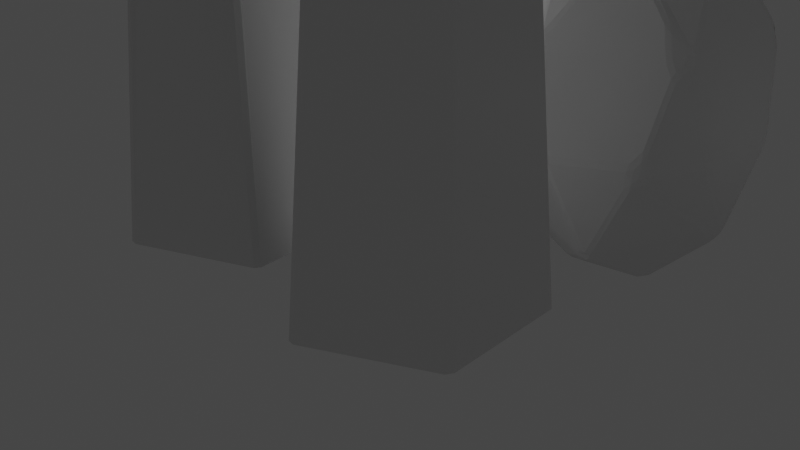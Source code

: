 # Source: rocks0.blend  (saved by Blender 2.90.8; exported with 4.5.12 LTS)
import bpy
from mathutils import Matrix  # noqa: F401  (used for matrix-valued properties, if any)

bpy.ops.wm.read_factory_settings(use_empty=True)
scene = bpy.context.scene
scene.name = 'Scene'

# ---- collections
col_collection = bpy.data.collections.new('Collection'); scene.collection.children.link(col_collection)

# ---- materials (node trees are filled in below, after node groups)
mat_material = bpy.data.materials.new('Material')
mat_material.alpha_threshold = 0.0
mat_material.use_transparent_shadow = False
mat_material.line_color = (0.0, 0.0, 0.0, 1.0)
mat_material_001 = bpy.data.materials.new('Material.001')
mat_material_001.alpha_threshold = 0.0
mat_material_001.use_transparent_shadow = False
mat_material_001.line_color = (0.0, 0.0, 0.0, 1.0)

# ---- material node trees
mat_material.use_nodes = True; mat_material.node_tree.nodes.clear()
_N = mat_material.node_tree.nodes; _L = mat_material.node_tree.links
n0 = _N.new('ShaderNodeOutputMaterial'); n0.name = 'Material Output'; n0.location = (300, 300)
n1 = _N.new('ShaderNodeBsdfPrincipled'); n1.name = 'Principled BSDF'; n1.location = (10, 300)
n1.distribution = 'GGX'
n1.subsurface_method = 'BURLEY'
n1.inputs[2].default_value = 0.4
n1.inputs[3].default_value = 1.45
n1.inputs[27].default_value = (0.0, 0.0, 0.0, 1.0)
n1.inputs[28].default_value = 1.0
_L.new(n1.outputs[0], n0.inputs[0])
n0.is_active_output = True
mat_material_001.use_nodes = True; mat_material_001.node_tree.nodes.clear()
_N = mat_material_001.node_tree.nodes; _L = mat_material_001.node_tree.links
n0 = _N.new('ShaderNodeOutputMaterial'); n0.name = 'Material Output'; n0.location = (300, 300)
n1 = _N.new('ShaderNodeBsdfPrincipled'); n1.name = 'Principled BSDF'; n1.location = (10, 300)
n1.distribution = 'GGX'
n1.subsurface_method = 'BURLEY'
n1.inputs[2].default_value = 0.4
n1.inputs[3].default_value = 1.45
n1.inputs[27].default_value = (0.0, 0.0, 0.0, 1.0)
n1.inputs[28].default_value = 1.0
_L.new(n1.outputs[0], n0.inputs[0])
n0.is_active_output = True

# ---- world
world_world = bpy.data.worlds.new('World'); scene.world = world_world
world_world.use_nodes = True; world_world.node_tree.nodes.clear()
_N = world_world.node_tree.nodes; _L = world_world.node_tree.links
n0 = _N.new('ShaderNodeOutputWorld'); n0.name = 'World Output'; n0.location = (300, 300)
n1 = _N.new('ShaderNodeBackground'); n1.name = 'Background'; n1.location = (10, 300)
n1.inputs[0].default_value = (0.05088, 0.05088, 0.05088, 1.0)
_L.new(n1.outputs[0], n0.inputs[0])
n0.is_active_output = True
world_world.color = (0.05088, 0.05088, 0.05088)
world_world.use_sun_shadow = False
world_world.sun_shadow_jitter_overblur = 0.0

# ---- cameras
cam_camera = bpy.data.cameras.new('Camera')
cam_camera.clip_end = 100.0
cam_camera.ortho_scale = 7.314

# ---- lights
light_light = bpy.data.lights.new('Light', 'POINT')
light_light.transmission_factor = 0.0
light_light.energy = 1000.0
light_light.shadow_soft_size = 0.1
light_light.shadow_maximum_resolution = 0.006
light_light.use_absolute_resolution = True

# ---- meshes
me_cube = bpy.data.meshes.new('Cube')
me_cube.from_pydata([(0.04906, 0.125, 5.251), (-0.1729, 0.6326, 5.248), (0.4997, 0.5541, 5.247), (0.5626, -0.1616, 5.248), (-0.05592, -0.5005, 5.247), (-0.5501, 0.0204, 5.247), (-0.6554, 1.427, -1.0), (-0.5545, 1.477, -1.0), (-0.3635, 1.067, 3.966), (-0.4514, 1.032, 3.787), (1.106, 1.157, -1.0), (1.166, 1.091, -1.0), (0.8078, 0.7719, 4.668), (0.7598, 0.8285, 4.616), (1.301, -0.5019, -1.0), (1.252, -0.5912, -1.0), (0.8453, -0.3603, 4.992), (0.8906, -0.2876, 4.884), (-0.1452, -1.307, -1.0), (-0.2281, -1.294, -1.0), (-0.1457, -0.8353, 4.634), (-0.07656, -0.8478, 4.589), (-1.376, -0.1603, -1.0), (-1.39, -0.07666, -1.0), (-0.9256, -0.005278, 4.654), (-0.9074, -0.07427, 4.809), (-0.19, 0.9499, 5.142), (-0.1807, 0.892, 5.225), (-0.452, 0.6952, 5.225), (-0.5063, 0.7197, 5.142), (0.6428, 0.7895, 5.142), (0.6083, 0.7443, 5.233), (0.7075, 0.6446, 5.233), (0.7579, 0.674, 5.142), (0.8282, -0.1531, 5.142), (0.7706, -0.1345, 5.229), (0.716, -0.3125, 5.229), (0.7691, -0.3468, 5.142), (-0.1792, -0.7188, 5.142), (-0.1549, -0.6629, 5.227), (-0.0005805, -0.6784, 5.227), (0.007505, -0.7372, 5.142), (-0.8194, 0.07878, 5.142), (-0.7575, 0.07384, 5.228), (-0.8198, -0.08576, 5.142), (-0.7581, -0.06663, 5.227)], [], [(3, 35, 32, 2), (32, 31, 2), (23, 24, 42, 29, 9, 6), (6, 7, 10, 11, 14, 15, 18, 19, 22, 23), (4, 40, 36, 3), (43, 45, 5), (16, 17, 34, 37), (20, 21, 41, 38), (24, 25, 44, 42), (8, 9, 29, 26), (1, 0, 2), (12, 13, 30, 33), (4, 0, 5), (2, 0, 3), (7, 8, 26, 30, 13, 10), (5, 0, 1), (3, 0, 4), (11, 12, 33, 34, 17, 14), (15, 16, 37, 41, 21, 18), (19, 20, 38, 44, 25, 22), (8, 7, 6, 9), (1, 28, 43, 5), (12, 11, 10, 13), (27, 28, 1), (16, 15, 14, 17), (36, 35, 3), (20, 19, 18, 21), (5, 45, 39, 4), (24, 23, 22, 25), (39, 40, 4), (31, 32, 33, 30), (43, 28, 29, 42), (27, 31, 30, 26), (35, 36, 37, 34), (32, 35, 34, 33), (45, 43, 42, 44), (36, 40, 41, 37), (28, 27, 26, 29), (39, 45, 44, 38), (40, 39, 38, 41), (2, 31, 27, 1)])
_uv = me_cube.uv_layers.new(name='UVMap')
_uv.uv.foreach_set('vector', [0.625, 0.625, 0.625, 0.6083, 0.625, 0.5128, 0.625, 0.5171, 0.625, 0.5, 0.625, 0.4897, 0.625, 0.5, 0.375, 0.1286, 0.603, 0.1296, 0.6226, 0.1387, 0.6226, 0.2172, 0.568, 0.2438, 0.375, 0.2451, 0.2451, 0.5049, 0.2549, 0.5, 0.3712, 0.5, 0.375, 0.5081, 0.375, 0.741, 0.3704, 0.75, 0.2538, 0.75, 0.2462, 0.7462, 0.1288, 0.6288, 0.1286, 0.6214, 0.625, 0.875, 0.625, 0.8629, 0.625, 0.7624, 0.625, 0.7675, 0.625, 1.0, 0.625, 0.9925, 0.625, 1.0, 0.6166, 0.625, 0.6122, 0.6194, 0.6226, 0.6068, 0.6226, 0.625, 0.6021, 0.875, 0.6003, 0.8702, 0.6226, 0.8603, 0.6226, 0.875, 0.603, 1.0, 0.6092, 0.9952, 0.6226, 0.9912, 0.6226, 1.0, 0.5752, 0.25, 0.568, 0.2438, 0.6226, 0.2172, 0.6226, 0.25, 0.625, 0.4009, 0.625, 0.5, 0.625, 0.5, 0.6035, 0.5, 0.6014, 0.4952, 0.6226, 0.4881, 0.6226, 0.5, 0.625, 0.8957, 0.625, 1.0, 0.625, 1.0, 0.625, 0.5171, 0.625, 0.625, 0.625, 0.625, 0.375, 0.3799, 0.5752, 0.3812, 0.6226, 0.3957, 0.6226, 0.4881, 0.6014, 0.4952, 0.375, 0.4962, 0.625, 0.1494, 0.625, 0.25, 0.625, 0.25, 0.625, 0.7675, 0.625, 0.875, 0.625, 0.875, 0.375, 0.504, 0.6035, 0.5051, 0.6226, 0.511, 0.6226, 0.6068, 0.6122, 0.6194, 0.375, 0.6205, 0.375, 0.7546, 0.6166, 0.7558, 0.6226, 0.7596, 0.6226, 0.8603, 0.6003, 0.8702, 0.375, 0.8712, 0.375, 0.8788, 0.6021, 0.8798, 0.6226, 0.8874, 0.6226, 0.9912, 0.6092, 0.9952, 0.375, 0.9962, 0.5752, 0.3812, 0.375, 0.3799, 0.3751, 0.375, 0.5551, 0.375, 0.625, 0.25, 0.625, 0.2219, 0.625, 0.1418, 0.625, 0.1494, 0.6035, 0.5051, 0.375, 0.504, 0.375, 0.4962, 0.6014, 0.4952, 0.625, 0.25, 0.625, 0.2219, 0.625, 0.25, 0.6076, 0.625, 0.375, 0.625, 0.375, 0.6205, 0.6122, 0.6194, 0.625, 0.625, 0.625, 0.6083, 0.625, 0.625, 0.6021, 0.8798, 0.375, 0.8788, 0.375, 0.8712, 0.6003, 0.8702, 0.625, 1.0, 0.625, 0.9925, 0.625, 0.89, 0.625, 0.8957, 0.603, 0.1296, 0.375, 0.1286, 0.375, 0.125, 0.5931, 0.125, 0.625, 0.875, 0.625, 0.8629, 0.625, 0.875, 0.625, 0.4897, 0.625, 0.5, 0.6226, 0.5, 0.6226, 0.4881, 0.625, 0.1418, 0.625, 0.2219, 0.6226, 0.2172, 0.6226, 0.1387, 0.625, 0.3972, 0.625, 0.4897, 0.6226, 0.4881, 0.6226, 0.3957, 0.625, 0.6083, 0.625, 0.625, 0.6226, 0.625, 0.6226, 0.6068, 0.625, 0.5128, 0.625, 0.6083, 0.6226, 0.6068, 0.6226, 0.511, 0.625, 0.9925, 0.625, 1.0, 0.6226, 1.0, 0.6226, 0.9912, 0.625, 0.7624, 0.625, 0.8629, 0.6226, 0.8603, 0.6226, 0.7596, 0.625, 0.2219, 0.625, 0.25, 0.6226, 0.25, 0.6226, 0.2172, 0.625, 0.89, 0.625, 0.9925, 0.6226, 0.9912, 0.6226, 0.8874, 0.625, 0.8629, 0.625, 0.875, 0.6226, 0.875, 0.6226, 0.8603, 0.625, 0.5, 0.625, 0.4897, 0.625, 0.3972, 0.625, 0.4009])
me_cube.materials.append(mat_material)
me_cube.use_remesh_preserve_volume = False
me_cube.use_remesh_preserve_attributes = False
me_cube.use_mirror_vertex_groups = False
me_cube.update()
me_cube_001 = bpy.data.meshes.new('Cube.001')
me_cube_001.from_pydata([(-0.195, 0.5645, 5.137), (0.4692, 0.3803, 5.137), (0.4965, -0.1725, 5.137), (-0.03576, -0.4016, 5.137), (-0.5243, -0.004499, 5.137), (0.06007, 0.07185, 5.148), (-0.3803, 0.5973, 5.109), (-0.4654, 0.6791, 4.978), (0.5925, 0.617, 4.978), (0.5165, 0.5308, 5.108), (0.6298, 0.3243, 5.109), (0.7308, 0.3659, 4.978), (0.7862, -0.2158, 4.978), (0.6778, -0.1772, 5.11), (0.6083, -0.2964, 5.11), (0.7016, -0.3617, 4.978), (-0.1132, -0.5305, 5.112), (-0.1499, -0.6298, 4.978), (0.04621, -0.6611, 4.978), (0.04194, -0.5556, 5.112), (-0.7125, 0.08495, 4.978), (-0.5972, 0.07825, 5.11), (-0.5729, -0.108, 5.11), (-0.6822, -0.1433, 4.978), (-1.381, -0.1974, -1.0), (-1.396, -0.1261, -1.0), (-0.8572, -0.04485, 4.534), (-0.8438, -0.09987, 4.565), (1.357, -0.5734, -1.0), (1.315, -0.645, -1.0), (0.8425, -0.3794, 4.65), (0.8745, -0.3239, 4.651), (-0.1019, -1.292, -1.0), (-0.1992, -1.277, -1.0), (-0.11, -0.774, 4.476), (-0.03471, -0.7858, 4.478), (1.162, 0.9827, -1.0), (1.214, 0.9196, -1.0), (0.7921, 0.6044, 4.461), (0.7497, 0.6515, 4.536), (-0.7348, 1.465, -1.0), (-0.6236, 1.518, -1.0), (-0.3673, 0.9975, 4.173), (-0.4559, 0.9616, 4.044), (-0.2256, 0.8448, 4.978), (-0.1869, 0.8504, 4.978), (-0.2121, 0.8603, 4.958), (-0.1532, 0.7326, 5.11), (-0.1919, 0.727, 5.11), (-0.1769, 0.7187, 5.113)], [], [(3, 16, 19), (1, 10, 9), (40, 41, 36, 37, 28, 29, 32, 33, 24, 25), (2, 13, 10, 1), (3, 19, 14, 2), (2, 1, 5), (0, 6, 21, 4), (1, 0, 5), (4, 3, 5), (3, 2, 5), (0, 4, 5), (47, 9, 8, 45), (26, 27, 23, 20), (17, 34, 35, 18), (15, 30, 31, 12), (2, 14, 13), (4, 22, 16, 3), (25, 26, 20, 7, 43, 40), (21, 22, 4), (9, 10, 11, 8), (21, 6, 7, 20), (41, 42, 46, 45, 8, 39, 36), (13, 14, 15, 12), (10, 13, 12, 11), (19, 16, 17, 18), (14, 19, 18, 15), (42, 43, 7, 44, 46), (16, 22, 23, 17), (22, 21, 20, 23), (49, 48, 6, 0), (26, 25, 24, 27), (11, 38, 39, 8), (30, 29, 28, 31), (29, 30, 15, 18, 35, 32), (34, 33, 32, 35), (33, 34, 17, 23, 27, 24), (38, 37, 36, 39), (37, 38, 11, 12, 31, 28), (42, 41, 40, 43), (1, 9, 47, 49, 0), (44, 45, 46), (47, 48, 49), (44, 48, 47, 45), (6, 48, 44, 7)])
_uv = me_cube_001.uv_layers.new(name='UVMap')
_uv.uv.foreach_set('vector', [0.625, 0.875, 0.625, 0.8889, 0.625, 0.875, 0.625, 0.5, 0.625, 0.528, 0.625, 0.5, 0.2444, 0.5056, 0.2552, 0.5, 0.3719, 0.5, 0.375, 0.5077, 0.375, 0.7421, 0.3712, 0.75, 0.2544, 0.75, 0.2457, 0.7457, 0.1283, 0.6283, 0.128, 0.622, 0.625, 0.625, 0.625, 0.6117, 0.625, 0.528, 0.625, 0.5, 0.625, 0.875, 0.625, 0.8608, 0.625, 0.7628, 0.625, 0.75, 0.625, 0.625, 0.625, 0.5, 0.625, 0.625, 0.625, 0.25, 0.625, 0.2233, 0.625, 0.1424, 0.625, 0.125, 0.625, 0.5, 0.625, 0.375, 0.625, 0.5, 0.625, 1.0, 0.625, 0.875, 0.625, 1.0, 0.625, 0.875, 0.625, 0.75, 0.625, 0.875, 0.625, 0.25, 0.625, 0.125, 0.625, 0.25, 0.625, 0.395, 0.625, 0.4873, 0.6239, 0.4864, 0.6239, 0.3963, 0.6055, 1.0, 0.6068, 0.9959, 0.6239, 0.984, 0.6239, 1.0, 0.6239, 0.8905, 0.603, 0.8804, 0.6031, 0.875, 0.6239, 0.875, 0.6239, 0.7638, 0.6103, 0.7548, 0.6103, 0.75, 0.6239, 0.75, 0.625, 0.75, 0.625, 0.7628, 0.625, 0.75, 0.625, 1.0, 0.625, 0.9852, 0.625, 0.8889, 0.625, 0.875, 0.375, 0.128, 0.6055, 0.1288, 0.6239, 0.1438, 0.6239, 0.2207, 0.5851, 0.243, 0.375, 0.2444, 0.625, 1.0, 0.625, 0.9852, 0.625, 1.0, 0.625, 0.5, 0.625, 0.528, 0.6239, 0.53, 0.6239, 0.5, 0.625, 0.1424, 0.625, 0.2233, 0.6239, 0.2207, 0.6239, 0.1438, 0.375, 0.3802, 0.5904, 0.3815, 0.6231, 0.3936, 0.6239, 0.3963, 0.6239, 0.4864, 0.6055, 0.4962, 0.375, 0.4969, 0.625, 0.75, 0.625, 0.7628, 0.6239, 0.7638, 0.6239, 0.75, 0.625, 0.528, 0.625, 0.6117, 0.6239, 0.6107, 0.6239, 0.53, 0.625, 0.875, 0.625, 0.8889, 0.6239, 0.8905, 0.6239, 0.875, 0.625, 0.7628, 0.625, 0.8608, 0.6239, 0.8593, 0.6239, 0.7638, 0.5904, 0.25, 0.5851, 0.243, 0.6239, 0.2207, 0.6239, 0.248, 0.6231, 0.25, 0.625, 0.8889, 0.625, 0.9852, 0.6239, 0.984, 0.6239, 0.8905, 0.625, 0.9852, 0.625, 1.0, 0.6239, 1.0, 0.6239, 0.984, 0.625, 0.25, 0.625, 0.2477, 0.625, 0.2233, 0.625, 0.25, 0.6008, 1.0, 0.375, 1.0, 0.375, 0.9967, 0.6068, 0.9959, 0.6239, 0.53, 0.6024, 0.5048, 0.6055, 0.5, 0.6239, 0.5, 0.6103, 0.7548, 0.375, 0.7538, 0.375, 0.75, 0.6031, 0.75, 0.375, 0.7538, 0.6103, 0.7548, 0.6239, 0.7638, 0.6239, 0.8593, 0.6031, 0.8695, 0.375, 0.8706, 0.603, 0.8804, 0.375, 0.8793, 0.375, 0.8706, 0.6031, 0.8695, 0.375, 0.8793, 0.603, 0.8804, 0.6239, 0.8905, 0.6239, 0.984, 0.6068, 0.9959, 0.375, 0.9967, 0.6024, 0.5048, 0.375, 0.5038, 0.375, 0.4969, 0.6055, 0.4962, 0.375, 0.5038, 0.6024, 0.5048, 0.6239, 0.53, 0.6239, 0.6107, 0.6103, 0.62, 0.375, 0.621, 0.5904, 0.3815, 0.375, 0.3802, 0.3751, 0.375, 0.5729, 0.375, 0.625, 0.5, 0.625, 0.4873, 0.625, 0.395, 0.625, 0.3901, 0.625, 0.375, 0.624, 0.3926, 0.6239, 0.3963, 0.6231, 0.3936, 0.6251, 0.2515, 0.625, 0.2477, 0.625, 0.2486, 0.624, 0.3938, 0.625, 0.3921, 0.625, 0.395, 0.6239, 0.3963, 0.625, 0.2233, 0.625, 0.2477, 0.6239, 0.248, 0.6239, 0.2207])
me_cube_001.materials.append(mat_material_001)
me_cube_001.use_remesh_preserve_volume = False
me_cube_001.use_remesh_preserve_attributes = False
me_cube_001.use_mirror_vertex_groups = False
me_cube_001.update()
me_icosphere = bpy.data.meshes.new('Icosphere')
me_icosphere.from_pydata([(0.3677, -0.3078, -0.7386), (0.3843, -0.2601, -0.7375), (0.421, -0.2776, -0.7244), (0.412, -0.3279, -0.7175), (0.3744, -0.3465, -0.7293), (0.2163, -0.8173, -0.4713), (0.207, -0.7949, -0.5068), (0.1903, -0.7645, -0.5414), (0.2521, -0.773, -0.5434), (0.2924, -0.7472, -0.5353), (0.2871, -0.7892, -0.5032), (0.2646, -0.8145, -0.4842), (0.3947, 0.3346, -0.7068), (0.4325, 0.325, -0.691), (0.4385, 0.2865, -0.6996), (0.4041, 0.2927, -0.7163), (-0.4703, 0.001328, -0.7481), (-0.491, -0.03325, -0.7383), (-0.512, 0.001217, -0.7282), (-0.4882, 0.03978, -0.7379), (-0.6135, -0.4329, -0.5418), (-0.6635, -0.4353, -0.5068), (-0.6971, -0.4273, -0.4833), (-0.7118, -0.3942, -0.4968), (-0.7005, -0.3488, -0.5132), (-0.6719, -0.345, -0.5427), (-0.6594, -0.3971, -0.5452), (-0.091, 0.4048, -0.7522), (-0.1203, 0.3749, -0.7537), (-0.1615, 0.3771, -0.7539), (-0.1778, 0.4176, -0.7437), (-0.1415, 0.4482, -0.7347), (-0.08659, 0.4436, -0.7417), (-0.5937, 0.4786, -0.4813), (-0.5633, 0.4703, -0.5079), (-0.5429, 0.4538, -0.5423), (-0.5874, 0.4209, -0.5455), (-0.6075, 0.3685, -0.5427), (-0.6318, 0.4117, -0.5132), (-0.6297, 0.4468, -0.4962), (0.7571, -0.3271, 0.01821), (0.7605, -0.3077, -0.02064), (0.772, -0.2602, -0.02054), (0.7678, -0.2854, 0.02022), (0.7833, 0.3457, -0.01866), (0.8045, 0.327, 0.02065), (0.8123, 0.2902, 0.03247), (0.812, 0.2385, 0.02019), (0.8162, 0.263, -0.02054), (0.805, 0.3, -0.03033), (-0.01075, -0.9632, -0.01724), (0.03154, -0.9633, -0.01864), (0.01084, -0.9632, 0.01903), (-0.03403, -0.9594, 0.02343), (-0.5109, -0.7451, 0.0144), (-0.4624, -0.7702, 0.02145), (-0.4919, -0.7638, 0.06266), (-0.5223, -0.7392, 0.07338), (-0.5633, -0.7101, 0.05792), (-0.5487, -0.7271, 0.02213), (-0.6055, 0.8187, -0.01681), (-0.641, 0.789, -0.02766), (-0.6331, 0.8116, 0.0174), (-0.5984, 0.836, 0.02044), (0.5573, 0.7186, -0.01866), (0.5239, 0.7456, -0.02023), (0.5411, 0.7362, 0.01965), (0.5739, 0.7076, 0.02065), (-0.08367, 0.9733, 0.02044), (-0.04024, 0.9706, 0.02679), (0.02043, 0.949, 0.01965), (-0.00717, 0.9626, -0.02023), (-0.04524, 0.9604, -0.03031), (-0.08964, 0.9563, -0.01681), (-0.2876, -0.7523, 0.5074), (-0.2642, -0.7765, 0.4837), (-0.2182, -0.7812, 0.4772), (-0.1992, -0.7598, 0.5069), (-0.22, -0.7512, 0.5457), (-0.2528, -0.7424, 0.5658), (-0.2862, -0.7331, 0.5467), (-0.9639, 0.02501, 0.5804), (-0.9609, 0.05507, 0.6049), (-0.9754, 0.08782, 0.5785), (-0.9952, 0.08426, 0.5413), (-1.006, 0.05103, 0.5184), (-0.985, 0.003615, 0.5111), (-0.9571, -0.003361, 0.5406), (0.627, 0.5107, 0.5445), (0.6505, 0.482, 0.5627), (0.6752, 0.4541, 0.5463), (0.6785, 0.4709, 0.5064), (0.679, 0.5025, 0.4753), (0.6518, 0.5299, 0.4795), (0.6208, 0.5336, 0.5064), (0.1293, -0.4676, 1.052), (0.1281, -0.5014, 1.033), (0.1644, -0.5074, 1.017), (0.1892, -0.4811, 1.032), (0.168, -0.4531, 1.051), (0.4717, -0.03527, 1.052), (0.4892, -0.001895, 1.039), (0.4711, 0.02817, 1.056), (0.4384, 0.01524, 1.073), (0.4397, -0.02594, 1.071), (-0.4151, 0.2878, 1.122), (-0.4502, 0.2769, 1.109), (-0.4492, 0.2394, 1.122), (-0.4136, 0.2269, 1.135), (-0.3868, 0.2584, 1.134), (0.03025, -0.003786, 1.106), (-0.01103, 0.004844, 1.11), (-0.04322, -0.0232, 1.11), (-0.01414, -0.05468, 1.106), (0.02626, -0.0452, 1.105), (-1.026, 0.2402, -0.1714), (-1.032, 0.1817, -0.167), (-1.043, 0.1681, -0.127), (-1.039, 0.2085, -0.1319), (-0.9838, 0.301, -0.2328), (-0.9776, 0.2741, -0.2601), (-1.001, 0.2527, -0.2346), (-1.008, 0.2789, -0.2069), (-1.031, 0.1487, 0.1385), (-1.021, 0.1848, 0.1484), (-1.03, 0.195, 0.05311), (-0.987, 0.3314, -0.1229), (-0.984, 0.3346, -0.1633), (-1.006, 0.2948, -0.1685), (-1.007, 0.2925, -0.1274), (-0.9869, -0.3003, -0.01727), (-0.9787, -0.3158, -0.05483), (-0.9696, -0.3598, -0.04146), (-0.9786, -0.3393, -0.005662), (-0.922, -0.4132, -0.1124), (-0.9521, -0.3926, -0.0757), (-0.935, -0.3845, -0.1238), (-0.9692, -0.3061, 0.1362), (-0.9871, -0.2794, 0.1183), (-0.9797, -0.3276, 0.07071), (-0.9343, -0.4347, -0.01598), (-0.9381, -0.4233, 0.02127), (-0.9636, -0.388, 0.01143), (-0.9569, -0.4009, -0.02705), (-0.6422, -0.1484, 0.8989), (-0.6433, -0.1796, 0.876), (-0.5896, -0.2014, 0.9329), (-0.3771, -0.3905, 1.003), (-0.3871, -0.3542, 1.036), (-0.419, -0.3502, 1.009), (-0.4097, -0.3834, 0.981), (-0.4065, -0.2022, 1.104), (-0.4417, -0.2096, 1.09), (-0.438, -0.2477, 1.077), (-0.4003, -0.2831, 1.082), (-0.3922, -0.241, 1.101), (-0.3125, -0.324, 1.089), (-0.3512, -0.3343, 1.076), (-0.3165, -0.357, 1.071), (0.002963, 0.5897, 0.9107), (-0.03028, 0.579, 0.9285), (0.01101, 0.5526, 0.9556), (-0.02836, 0.3994, 1.077), (-0.004602, 0.3704, 1.098), (0.1012, 0.4054, 1.078), (0.01272, 0.4121, 1.07), (0.1668, 0.406, 1.08), (0.1522, 0.3693, 1.094), (0.1886, 0.3497, 1.094), (0.2022, 0.3893, 1.078), (0.1579, 0.4574, 1.038), (0.1714, 0.4273, 1.063), (0.2113, 0.4343, 1.041), (0.1962, 0.4644, 1.019), (-0.4363, 0.8719, 0.5973), (-0.4329, 0.901, 0.562), (-0.4544, 0.9182, 0.5107), (-0.478, 0.8866, 0.5429), (-0.4721, 0.8676, 0.5785), (-0.3978, 0.9407, 0.4765), (-0.4228, 0.9457, 0.4477), (-0.4426, 0.935, 0.4809), (-0.4187, 0.9211, 0.5262), (-0.3002, 0.8325, 0.6402), (-0.3339, 0.8609, 0.606), (-0.3906, 0.8855, 0.5833), (-0.3602, 0.844, 0.6356), (-0.509, 0.9021, 0.4086), (-0.498, 0.8995, 0.4584), (-0.4662, 0.9258, 0.4613), (-0.4774, 0.9245, 0.4024), (-0.562, 0.7978, 0.5087), (-0.5477, 0.7941, 0.5455), (-0.5317, 0.8356, 0.5204), (0.6791, 0.5024, 0.4752), (0.6892, 0.4633, 0.4864), (0.7122, 0.4406, 0.4274), (0.7053, 0.4761, 0.412), (0.6256, 0.5115, 0.5445), (0.6387, 0.5223, 0.5064), (0.601, 0.5405, 0.5078), (0.5872, 0.5294, 0.5474), (0.6729, 0.4625, 0.5372), (0.6516, 0.4781, 0.567), (0.6467, 0.4491, 0.6009), (0.671, 0.4341, 0.5671), (0.6592, 0.5206, 0.4896), (0.6334, 0.5449, 0.4609), (0.6061, 0.5446, 0.492), (0.6334, 0.518, 0.5234), (0.6783, 0.5195, 0.4382), (0.65, 0.5403, 0.4547), (0.6487, 0.5235, 0.4936), (0.679, 0.5025, 0.4752), (0.67, 0.4686, 0.5463), (0.6779, 0.4197, 0.5453), (0.6899, 0.4156, 0.5058), (0.6835, 0.4569, 0.5064), (0.6241, 0.5103, 0.5484), (0.5503, 0.4986, 0.6455), (0.572, 0.4695, 0.6613), (0.6412, 0.4809, 0.5754), (0.1036, 0.8477, -0.2914), (0.1386, 0.8475, -0.2716), (0.1617, 0.8141, -0.355), (0.2707, 0.6995, -0.5313), (0.3015, 0.6649, -0.5405), (0.2775, 0.6459, -0.571), (0.2519, 0.6756, -0.5581), (0.335, 0.7216, -0.4163), (0.3355, 0.6968, -0.4496), (0.3081, 0.7071, -0.4862), (0.2741, 0.7264, -0.4952), (0.2638, 0.7488, -0.4619), (0.2931, 0.7488, -0.4332), (0.228, 0.7262, -0.5195), (0.1801, 0.7175, -0.5316), (0.159, 0.7409, -0.5074), (0.197, 0.7485, -0.4971), (0.6703, -0.4302, 0.4238), (0.6561, -0.4611, 0.4489), (0.6629, -0.4664, 0.4077), (0.6369, -0.4971, 0.4609), (0.608, -0.5263, 0.4823), (0.5975, -0.557, 0.4529), (0.6256, -0.5399, 0.4322), (0.5224, -0.4884, 0.6428), (0.488, -0.4717, 0.6963), (0.4751, -0.5047, 0.6848), (0.6484, -0.4428, 0.4868), (0.6565, -0.396, 0.4946), (0.6567, -0.343, 0.5058), (0.6436, -0.3643, 0.5453), (0.6278, -0.3985, 0.5601), (0.6157, -0.4361, 0.5443), (0.6202, -0.4688, 0.5097), (0.5301, -0.5372, 0.5451), (0.5507, -0.5467, 0.5066), (0.5845, -0.5215, 0.5097), (0.5627, -0.5144, 0.5443), (0.5654, -0.7201, 0.1221), (0.5684, -0.7324, 0.06459), (0.5876, -0.6969, 0.1078), (0.5224, -0.7663, -0.09678), (0.5336, -0.7681, -0.04966), (0.4982, -0.7844, -0.07886), (0.4636, -0.7899, 0.04563), (0.5001, -0.7874, 0.008693), (0.5339, -0.7664, -0.01109), (0.5425, -0.7571, 0.03164), (0.5131, -0.7683, 0.05562), (0.5672, -0.7335, 0.004441), (0.5546, -0.7466, -0.03389), (0.5721, -0.7158, -0.05993), (0.6021, -0.6619, -0.05258), (0.5903, -0.7008, -0.01503), (-0.14, -0.3261, -0.7393), (-0.1263, -0.3786, -0.734), (-0.1724, -0.3668, -0.7288), (-0.1948, -0.3322, -0.7325), (-0.1803, -0.2901, -0.7402), (-0.005244, -0.4293, -0.7277), (-0.05435, -0.4146, -0.7335), (-0.01045, -0.3909, -0.7382), (-0.08278, -0.4792, -0.7109), (-0.1228, -0.4902, -0.6979), (-0.1444, -0.4514, -0.7137), (-0.1039, -0.446, -0.722), (-0.3565, -0.4096, -0.6638), (-0.2897, -0.4227, -0.6847), (-0.3499, -0.4428, -0.6505), (0.69, -0.01963, -0.5222), (0.7152, 0.008189, -0.4955), (0.7237, -0.03074, -0.4844), (0.701, -0.05518, -0.5083), (0.716, -0.125, -0.4414), (0.7311, -0.0635, -0.4536), (0.7279, -0.1144, -0.4046), (0.7094, -0.1719, -0.4111), (0.7447, 0.05378, -0.4368), (0.755, 0.02216, -0.4145), (0.7486, -0.02241, -0.4221), (0.7376, -0.01302, -0.4634), (0.7325, 0.03023, -0.4693), (0.6784, 0.1409, -0.4883), (0.6166, 0.2631, -0.5127), (0.5965, 0.3022, -0.5115), (0.6135, 0.2755, -0.4798)], [], [(284, 281, 4, 8), (140, 134, 22, 59), (51, 11, 265, 267), (31, 35, 236, 228), (262, 275, 40, 241, 245), (270, 260, 244, 257, 77), (158, 147, 79, 96), (155, 156, 95, 113), (162, 160, 186, 174, 105), (188, 193, 177), (171, 164, 166), (122, 115, 128), (123, 117, 130, 138, 85), (99, 104, 114), (299, 307, 230, 49), (46, 196, 216, 251), (81, 80, 150, 145), (62, 126, 124, 84, 191, 187), (132, 135, 143), (68, 63, 190, 180), (52, 266, 76), (264, 272, 268), (65, 234, 223, 71), (69, 179, 184, 200, 208), (225, 235, 232), (222, 237, 34, 72), (23, 136, 131, 116, 121), (153, 146, 149), (133, 142, 139), (290, 285, 7, 20), (137, 141, 58, 86), (10, 298, 273, 263), (12, 32, 227), (297, 301, 41, 274), (229, 64, 44), (306, 13, 226, 231), (61, 39, 119, 127), (18, 25, 37), (17, 279, 288, 26), (29, 280, 16), (296, 293, 302), (3, 294, 295, 9), (278, 286, 289), (305, 291, 2, 14), (103, 168, 110), (252, 215, 205, 101), (219, 201, 183, 159, 173), (66, 70, 207, 211), (129, 118, 125), (209, 199, 94), (57, 74, 87), (38, 24, 120), (98, 247, 253, 100), (148, 157, 154), (78, 256, 248, 97), (108, 151, 112), (167, 163, 109, 111), (107, 82, 144, 152), (181, 189, 176), (233, 238, 224), (185, 182, 175), (202, 214, 90), (217, 195, 91), (194, 213, 92), (88, 198, 218), (170, 161, 165), (212, 206, 93), (221, 203, 89), (242, 240, 249), (45, 67, 210, 197), (33, 60, 73), (102, 204, 220, 172, 169), (246, 259, 254), (258, 243, 255), (269, 271, 261), (277, 282, 287), (178, 192, 83, 106), (43, 47, 250, 239), (5, 50, 55), (21, 6, 54), (30, 19, 36), (303, 292, 304), (28, 0, 283, 276), (42, 300, 48), (56, 53, 75), (0, 1, 2, 3, 4), (5, 6, 7, 8, 9, 10, 11), (12, 13, 14, 15), (16, 17, 18, 19), (20, 21, 22, 23, 24, 25, 26), (27, 28, 29, 30, 31, 32), (33, 34, 35, 36, 37, 38, 39), (40, 41, 42, 43), (44, 45, 46, 47, 48, 49), (50, 51, 52, 53), (54, 55, 56, 57, 58, 59), (60, 61, 62, 63), (64, 65, 66, 67), (68, 69, 70, 71, 72, 73), (74, 75, 76, 77, 78, 79, 80), (81, 82, 83, 84, 85, 86, 87), (88, 89, 90, 91, 92, 93, 94), (95, 96, 97, 98, 99), (100, 101, 102, 103, 104), (105, 106, 107, 108, 109), (110, 111, 112, 113, 114), (115, 116, 117, 118), (119, 120, 121, 122), (123, 124, 125), (126, 127, 128, 129), (130, 131, 132, 133), (134, 135, 136), (137, 138, 139), (140, 141, 142, 143), (144, 145, 146), (147, 148, 149, 150), (151, 152, 153, 154, 155), (156, 157, 158), (159, 160, 161), (162, 163, 164, 165), (166, 167, 168, 169), (170, 171, 172, 173), (174, 175, 176, 177, 178), (179, 180, 181, 182), (183, 184, 185, 186), (187, 188, 189, 190), (191, 192, 193), (194, 195, 196, 197), (198, 199, 200, 201), (202, 203, 204, 205), (206, 207, 208, 209), (210, 211, 212, 213), (214, 215, 216, 217), (218, 219, 220, 221), (222, 223, 224), (225, 226, 227, 228), (229, 230, 231, 232, 233, 234), (235, 236, 237, 238), (239, 240, 241), (242, 243, 244, 245), (246, 247, 248), (249, 250, 251, 252, 253, 254, 255), (256, 257, 258, 259), (260, 261, 262), (263, 264, 265), (266, 267, 268, 269, 270), (271, 272, 273, 274, 275), (276, 277, 278, 279, 280), (281, 282, 283), (284, 285, 286, 287), (288, 289, 290), (291, 292, 293, 294), (295, 296, 297, 298), (299, 300, 301, 302, 303), (304, 305, 306, 307), (5, 55, 54, 6), (27, 1, 0, 28), (80, 81, 87, 74), (198, 88, 94, 199), (6, 21, 20, 7), (280, 29, 28, 276), (256, 78, 77, 257), (57, 87, 86, 58), (209, 94, 93, 206), (270, 77, 76, 266), (202, 90, 89, 203), (221, 89, 88, 218), (162, 105, 109, 163), (106, 83, 82, 107), (144, 82, 81, 145), (158, 96, 95, 156), (150, 80, 79, 147), (96, 79, 78, 97), (98, 100, 104, 99), (194, 92, 91, 195), (44, 64, 67, 45), (210, 67, 66, 211), (73, 60, 63, 68), (190, 63, 62, 187), (123, 85, 84, 124), (56, 75, 74, 57), (55, 50, 53, 56), (75, 53, 52, 76), (241, 40, 43, 239), (65, 71, 70, 66), (60, 33, 39, 61), (119, 39, 38, 120), (140, 59, 58, 141), (136, 23, 22, 134), (59, 22, 21, 54), (50, 5, 11, 51), (265, 11, 10, 263), (42, 48, 47, 43), (15, 27, 32, 12), (30, 36, 35, 31), (29, 16, 19, 30), (36, 19, 18, 37), (17, 26, 25, 18), (294, 3, 2, 291), (14, 2, 1, 15), (284, 8, 7, 285), (283, 0, 4, 281), (8, 4, 3, 9), (24, 38, 37, 25), (33, 73, 72, 34), (103, 110, 114, 104), (108, 112, 111, 109), (113, 95, 99, 114), (115, 122, 121, 116), (23, 121, 120, 24), (61, 127, 126, 62), (122, 128, 127, 119), (129, 125, 124, 126), (125, 118, 117, 123), (116, 131, 130, 117), (85, 138, 137, 86), (131, 136, 135, 132), (138, 130, 133, 139), (141, 137, 139, 142), (134, 140, 143, 135), (170, 165, 164, 171), (107, 152, 151, 108), (169, 172, 171, 166), (145, 150, 149, 146), (153, 149, 148, 154), (152, 144, 146, 153), (147, 158, 157, 148), (242, 249, 255, 243), (254, 259, 258, 255), (110, 168, 167, 111), (102, 169, 168, 103), (253, 247, 246, 254), (163, 167, 166, 164), (173, 159, 161, 170), (160, 162, 165, 161), (100, 253, 252, 101), (105, 174, 178, 106), (68, 180, 179, 69), (159, 183, 186, 160), (83, 192, 191, 84), (192, 178, 177, 193), (174, 186, 185, 175), (180, 190, 189, 181), (187, 191, 193, 188), (45, 197, 196, 46), (101, 205, 204, 102), (69, 208, 207, 70), (92, 213, 212, 93), (90, 214, 217, 91), (172, 220, 219, 173), (199, 209, 208, 200), (206, 212, 211, 207), (203, 221, 220, 204), (195, 217, 216, 196), (218, 198, 201, 219), (213, 194, 197, 210), (214, 202, 205, 215), (71, 223, 222, 72), (228, 236, 235, 225), (12, 227, 226, 13), (64, 229, 234, 65), (227, 32, 31, 228), (34, 237, 236, 35), (223, 234, 233, 224), (295, 294, 293, 296), (237, 222, 224, 238), (238, 233, 232, 235), (262, 245, 244, 260), (97, 248, 247, 98), (215, 252, 251, 216), (267, 265, 264, 268), (257, 244, 243, 258), (245, 241, 240, 242), (248, 256, 259, 246), (275, 262, 261, 271), (274, 41, 40, 275), (297, 274, 273, 298), (263, 273, 272, 264), (156, 155, 154, 157), (260, 270, 269, 261), (155, 113, 112, 151), (51, 267, 266, 52), (16, 280, 279, 17), (26, 288, 290, 20), (282, 277, 276, 283), (132, 143, 142, 133), (289, 286, 285, 290), (287, 282, 281, 284), (48, 300, 299, 49), (41, 301, 300, 42), (225, 232, 231, 226), (301, 297, 296, 302), (302, 293, 292, 303), (307, 299, 303, 304), (128, 115, 118, 129), (181, 176, 175, 182), (298, 10, 9, 295), (176, 189, 188, 177), (184, 179, 182, 185), (183, 201, 200, 184), (229, 44, 49, 230), (230, 307, 306, 231), (288, 279, 278, 289), (277, 287, 286, 278), (271, 269, 268, 272), (291, 305, 304, 292), (305, 14, 13, 306), (46, 251, 250, 47), (239, 250, 249, 240), (1, 27, 15)])
_uv = me_icosphere.uv_layers.new(name='UVMap')
_uv.uv.foreach_set('vector', [0.8548, 0.08879, 0.8454, 0.08218, 0.7786, 0.08203, 0.8181, 0.1509, 0.1276, 0.2345, 0.1289, 0.2281, 0.09141, 0.1641, 0.05103, 0.2334, 0.8586, 0.2332, 0.8182, 0.1637, 0.7836, 0.2237, 0.7863, 0.2337, 0.409, 0.08544, 0.3707, 0.1518, 0.4457, 0.1551, 0.4487, 0.15, 0.7595, 0.2529, 0.7595, 0.2387, 0.6873, 0.2391, 0.7204, 0.2973, 0.7319, 0.301, 0.7742, 0.2445, 0.7642, 0.2544, 0.7356, 0.304, 0.7359, 0.3121, 0.8131, 0.3121, 0.9371, 0.3912, 0.9438, 0.3809, 0.909, 0.3207, 0.8683, 0.3912, 0.952, 0.3937, 0.9391, 0.3937, 0.8721, 0.3937, 0.9509, 0.3937, 0.3937, 0.3918, 0.394, 0.3719, 0.3693, 0.3302, 0.3613, 0.3244, 0.3229, 0.3918, 0.3559, 0.3036, 0.3567, 0.3127, 0.3611, 0.3127, 0.4078, 0.3937, 0.4037, 0.3937, 0.4078, 0.3937, 0.2249, 0.2344, 0.2223, 0.2355, 0.2256, 0.2355, 0.2053, 0.2686, 0.2152, 0.2386, 0.1439, 0.2385, 0.1487, 0.2537, 0.1817, 0.3095, 0.7687, 0.3937, 0.6904, 0.3937, 0.7687, 0.3937, 0.63, 0.1662, 0.6203, 0.1592, 0.555, 0.1666, 0.5916, 0.2314, 0.5902, 0.2409, 0.556, 0.3001, 0.5543, 0.3118, 0.6279, 0.3061, 0.9959, 0.3177, 0.9129, 0.3177, 0.9474, 0.3775, 0.9707, 0.3613, 0.3174, 0.2392, 0.2423, 0.2385, 0.2491, 0.2701, 0.2735, 0.3126, 0.3528, 0.312, 0.352, 0.2974, 0.1345, 0.2349, 0.1329, 0.2323, 0.1322, 0.2349, 0.4034, 0.2393, 0.3233, 0.2393, 0.3563, 0.2964, 0.3665, 0.3032, 0.8587, 0.239, 0.7818, 0.243, 0.8191, 0.3077, 0.776, 0.2277, 0.7724, 0.2299, 0.7735, 0.232, 0.495, 0.2332, 0.4593, 0.1713, 0.4361, 0.1955, 0.4144, 0.2332, 0.4086, 0.2401, 0.3696, 0.3064, 0.3702, 0.3134, 0.448, 0.3121, 0.4488, 0.3098, 0.4512, 0.1539, 0.4495, 0.1563, 0.4525, 0.1563, 0.432, 0.1929, 0.4441, 0.1602, 0.3683, 0.1601, 0.4096, 0.2316, 0.1811, 0.1632, 0.1432, 0.2278, 0.1435, 0.2343, 0.2175, 0.2346, 0.2231, 0.232, 0.1471, 0.3916, 0.151, 0.3709, 0.139, 0.3916, 0.134, 0.2385, 0.1313, 0.2385, 0.1291, 0.247, 0.05753, 0.1059, 0.04054, 0.09343, 0.007272, 0.1516, 0.08346, 0.1509, 0.122, 0.255, 0.1263, 0.2386, 0.05195, 0.2386, 0.09174, 0.3075, 0.8141, 0.1606, 0.7353, 0.1657, 0.7705, 0.2267, 0.779, 0.2215, 0.4942, 0.08245, 0.4167, 0.08245, 0.4614, 0.1392, 0.7284, 0.1667, 0.7235, 0.1666, 0.6877, 0.2327, 0.7611, 0.2275, 0.5398, 0.1739, 0.5054, 0.2334, 0.583, 0.2334, 0.6247, 0.1433, 0.5918, 0.0866, 0.5556, 0.1458, 0.5554, 0.1542, 0.313, 0.233, 0.2726, 0.1629, 0.2368, 0.2245, 0.2409, 0.2333, 0.2273, 0.08583, 0.1894, 0.1515, 0.2652, 0.1515, 0.1307, 0.08197, 0.05851, 0.08097, 0.06083, 0.09973, 0.09086, 0.1502, 0.09204, 0.008109, 0.06071, 0.07584, 0.1311, 0.07584, 0.7305, 0.1556, 0.7304, 0.1532, 0.729, 0.1556, 0.7725, 0.08521, 0.7333, 0.149, 0.7337, 0.1552, 0.8115, 0.1523, 0.04585, 0.0819, 0.04275, 0.08725, 0.05311, 0.09448, 0.6297, 0.1437, 0.6407, 0.1465, 0.6757, 0.08282, 0.5962, 0.0834, 0.5869, 0.3937, 0.5192, 0.3937, 0.5869, 0.3937, 0.6249, 0.3177, 0.5528, 0.3177, 0.5514, 0.3209, 0.5908, 0.3891, 0.4428, 0.3319, 0.4464, 0.318, 0.3755, 0.3312, 0.3976, 0.3695, 0.4122, 0.3849, 0.4952, 0.2391, 0.4162, 0.2391, 0.4543, 0.3052, 0.4576, 0.3043, 0.2246, 0.2385, 0.2195, 0.2385, 0.2125, 0.2595, 0.4511, 0.3146, 0.4519, 0.312, 0.4496, 0.312, 0.9537, 0.2408, 0.9127, 0.3118, 0.9947, 0.3118, 0.2687, 0.1604, 0.1879, 0.1604, 0.2341, 0.2202, 0.768, 0.3912, 0.7399, 0.3416, 0.724, 0.3256, 0.6866, 0.3913, 0.9513, 0.3937, 0.9438, 0.3937, 0.9513, 0.3937, 0.8137, 0.3179, 0.7366, 0.3179, 0.7433, 0.3388, 0.7727, 0.3891, 0.223, 0.3937, 0.1508, 0.3937, 0.223, 0.3937, 0.4073, 0.3937, 0.396, 0.3937, 0.3275, 0.3937, 0.4057, 0.3937, 0.2227, 0.3916, 0.1819, 0.3209, 0.1569, 0.3642, 0.1517, 0.3916, 0.3643, 0.307, 0.3599, 0.3041, 0.3629, 0.3093, 0.4517, 0.1603, 0.4473, 0.1603, 0.4394, 0.1816, 0.3671, 0.3136, 0.3668, 0.3107, 0.3652, 0.3136, 0.5489, 0.3166, 0.5483, 0.3179, 0.5496, 0.3179, 0.5504, 0.312, 0.5509, 0.309, 0.5491, 0.312, 0.5453, 0.3074, 0.5453, 0.3074, 0.5453, 0.3074, 0.4505, 0.3176, 0.4503, 0.3176, 0.4502, 0.3181, 0.4067, 0.3918, 0.3978, 0.3763, 0.3983, 0.3918, 0.454, 0.3101, 0.4561, 0.3095, 0.4552, 0.308, 0.5443, 0.322, 0.5457, 0.3208, 0.5453, 0.3202, 0.7283, 0.3052, 0.7228, 0.3034, 0.7261, 0.3091, 0.5851, 0.2393, 0.5059, 0.2393, 0.542, 0.3018, 0.5513, 0.2979, 0.3629, 0.1641, 0.3228, 0.2337, 0.4031, 0.2337, 0.586, 0.3914, 0.548, 0.3257, 0.5379, 0.3342, 0.5067, 0.3877, 0.5111, 0.3918, 0.7385, 0.3326, 0.7337, 0.3177, 0.73, 0.3177, 0.7326, 0.3125, 0.7325, 0.3084, 0.7301, 0.3125, 0.7692, 0.2391, 0.7654, 0.2391, 0.7653, 0.2459, 0.8598, 0.08044, 0.8518, 0.08044, 0.8573, 0.08471, 0.3583, 0.3216, 0.3542, 0.3171, 0.2764, 0.3172, 0.3181, 0.3898, 0.6769, 0.2391, 0.5977, 0.239, 0.6343, 0.3051, 0.6433, 0.2987, 0.9081, 0.1654, 0.8688, 0.2333, 0.9473, 0.2333, 0.0874, 0.1601, 0.004351, 0.1601, 0.04588, 0.232, 0.312, 0.08249, 0.2333, 0.08249, 0.2727, 0.1506, 0.6369, 0.1551, 0.6387, 0.1521, 0.6346, 0.1511, 0.8184, 0.006125, 0.7777, 0.07687, 0.8449, 0.07721, 0.8573, 0.07243, 0.6758, 0.2329, 0.633, 0.1696, 0.5965, 0.2329, 0.9491, 0.2394, 0.8695, 0.2394, 0.9093, 0.3083, 0.7777, 0.07687, 0.7757, 0.07363, 0.7739, 0.07665, 0.7727, 0.07873, 0.7785, 0.07873, 0.8255, 0.1611, 0.8213, 0.1521, 0.8245, 0.1465, 0.8152, 0.1523, 0.8127, 0.148, 0.8169, 0.1553, 0.8182, 0.1575, 0.4942, 0.08245, 0.4982, 0.08192, 0.5, 0.07873, 0.4973, 0.07873, 0.1311, 0.07584, 0.1314, 0.07873, 0.1364, 0.07873, 0.1334, 0.07359, 0.08098, 0.1464, 0.08926, 0.1546, 0.09091, 0.1575, 0.09091, 0.1575, 0.09493, 0.1505, 0.09732, 0.1464, 0.09403, 0.152, 0.8123, 0.003661, 0.8215, 0.005833, 0.8215, 0.005726, 0.8193, 0.001951, 0.8182, 0.0, 0.8169, 0.002139, 0.2795, 0.1632, 0.2759, 0.152, 0.2788, 0.147, 0.2755, 0.1527, 0.2663, 0.1464, 0.2713, 0.1551, 0.2727, 0.1575, 0.6873, 0.2391, 0.6841, 0.2362, 0.6818, 0.2362, 0.683, 0.2382, 0.5857, 0.2335, 0.5902, 0.235, 0.5909, 0.2362, 0.5922, 0.234, 0.5938, 0.2312, 0.5895, 0.2338, 0.8688, 0.2333, 0.8661, 0.2319, 0.8636, 0.2362, 0.8701, 0.2362, 0.04588, 0.232, 0.04249, 0.2311, 0.04475, 0.235, 0.04545, 0.2362, 0.04684, 0.2338, 0.04803, 0.2317, 0.3188, 0.2322, 0.3128, 0.2362, 0.3168, 0.2362, 0.3182, 0.2362, 0.5008, 0.233, 0.4975, 0.2318, 0.498, 0.2362, 0.5, 0.2362, 0.4034, 0.2393, 0.4086, 0.2401, 0.4162, 0.2391, 0.4144, 0.2332, 0.4096, 0.2316, 0.4031, 0.2337, 0.914, 0.3119, 0.9064, 0.3102, 0.9044, 0.3069, 0.9062, 0.3099, 0.9091, 0.3149, 0.9091, 0.3149, 0.9091, 0.3149, 0.08098, 0.316, 0.09076, 0.3147, 0.09091, 0.3149, 0.09102, 0.3147, 0.09342, 0.3106, 0.09569, 0.3066, 0.08753, 0.3091, 0.4474, 0.3175, 0.4545, 0.3149, 0.4545, 0.3149, 0.4552, 0.3137, 0.4584, 0.3083, 0.4516, 0.3099, 0.4517, 0.3099, 0.8697, 0.3952, 0.8682, 0.3937, 0.8651, 0.3911, 0.8636, 0.3937, 0.865, 0.3937, 0.6866, 0.3913, 0.6834, 0.3909, 0.6818, 0.3937, 0.6826, 0.3937, 0.6879, 0.3937, 0.3206, 0.3925, 0.3196, 0.3912, 0.3167, 0.391, 0.3182, 0.3937, 0.3182, 0.3937, 0.9546, 0.3937, 0.9545, 0.3937, 0.9545, 0.3937, 0.9503, 0.3937, 0.9495, 0.3937, 0.2223, 0.2355, 0.2175, 0.2346, 0.2152, 0.2386, 0.2195, 0.2385, 0.2272, 0.2332, 0.2242, 0.2309, 0.2242, 0.2308, 0.2243, 0.2339, 0.2053, 0.2686, 0.2078, 0.2699, 0.2114, 0.2594, 0.2277, 0.2369, 0.2271, 0.2359, 0.2267, 0.2353, 0.2254, 0.2362, 0.1374, 0.2375, 0.136, 0.2356, 0.1347, 0.2362, 0.1351, 0.2362, 0.1318, 0.2294, 0.1319, 0.2317, 0.1327, 0.2299, 0.122, 0.255, 0.1257, 0.2546, 0.1276, 0.2481, 0.1276, 0.2345, 0.1263, 0.2386, 0.1313, 0.2385, 0.1322, 0.2349, 0.973, 0.365, 0.9721, 0.3633, 0.9666, 0.3673, 0.9515, 0.3937, 0.9494, 0.3937, 0.9545, 0.3937, 0.9545, 0.3937, 0.9524, 0.3937, 0.9545, 0.3937, 0.9545, 0.3937, 0.9488, 0.3937, 0.9516, 0.3937, 0.9377, 0.3937, 0.9413, 0.3937, 0.9406, 0.3937, 0.3976, 0.3695, 0.3961, 0.3712, 0.3991, 0.3746, 0.3937, 0.3918, 0.396, 0.3937, 0.4037, 0.3937, 0.3983, 0.3918, 0.4078, 0.3937, 0.4071, 0.3937, 0.4091, 0.3937, 0.4091, 0.3937, 0.4067, 0.3918, 0.4071, 0.3937, 0.4091, 0.3937, 0.4083, 0.3923, 0.3654, 0.3187, 0.3635, 0.3146, 0.3601, 0.3088, 0.3619, 0.3119, 0.3621, 0.3149, 0.3696, 0.3064, 0.3665, 0.3032, 0.3643, 0.307, 0.3668, 0.3107, 0.3719, 0.3169, 0.3695, 0.3149, 0.3683, 0.3124, 0.3685, 0.3149, 0.352, 0.2974, 0.3559, 0.3036, 0.3599, 0.3041, 0.3563, 0.2964, 0.3528, 0.312, 0.3551, 0.3149, 0.3553, 0.3115, 0.5453, 0.3074, 0.5509, 0.309, 0.556, 0.3001, 0.5513, 0.2979, 0.4492, 0.3177, 0.4498, 0.3117, 0.4494, 0.3128, 0.4465, 0.3149, 0.5489, 0.3166, 0.5457, 0.3208, 0.548, 0.3257, 0.5514, 0.3209, 0.4561, 0.3095, 0.4543, 0.3052, 0.4488, 0.3098, 0.4511, 0.3146, 0.4642, 0.3024, 0.456, 0.307, 0.4542, 0.3075, 0.4597, 0.306, 0.5476, 0.3177, 0.5518, 0.3149, 0.5521, 0.3128, 0.5496, 0.3149, 0.4502, 0.3181, 0.4442, 0.3325, 0.4441, 0.3331, 0.4511, 0.3209, 0.432, 0.1929, 0.4336, 0.1938, 0.4379, 0.1822, 0.4516, 0.1559, 0.4512, 0.1517, 0.449, 0.1479, 0.4488, 0.1476, 0.4579, 0.1579, 0.4543, 0.157, 0.4535, 0.1556, 0.4526, 0.1575, 0.453, 0.1575, 0.4545, 0.1575, 0.4495, 0.1563, 0.4457, 0.1551, 0.4441, 0.1602, 0.4473, 0.1603, 0.7166, 0.3, 0.7211, 0.3006, 0.7198, 0.3002, 0.7283, 0.3052, 0.7325, 0.3084, 0.7356, 0.304, 0.7319, 0.301, 0.7385, 0.3326, 0.7416, 0.3398, 0.7416, 0.3395, 0.7261, 0.3091, 0.7253, 0.3115, 0.7273, 0.3149, 0.7273, 0.3149, 0.7273, 0.3149, 0.7283, 0.3132, 0.7298, 0.3105, 0.7366, 0.3179, 0.7359, 0.3121, 0.7326, 0.3125, 0.7337, 0.3177, 0.7647, 0.2527, 0.763, 0.2476, 0.763, 0.2526, 0.779, 0.2215, 0.7762, 0.2259, 0.7804, 0.2228, 0.7781, 0.2337, 0.7727, 0.2362, 0.7692, 0.2362, 0.7708, 0.2395, 0.7712, 0.2388, 0.7654, 0.2391, 0.7659, 0.2362, 0.7632, 0.2362, 0.7632, 0.2362, 0.7631, 0.2388, 0.8573, 0.07243, 0.8567, 0.07517, 0.8605, 0.07375, 0.8604, 0.07316, 0.8581, 0.06911, 0.8464, 0.07983, 0.8505, 0.0813, 0.8479, 0.07873, 0.855, 0.08655, 0.8586, 0.08751, 0.8597, 0.08554, 0.856, 0.08557, 0.05796, 0.09807, 0.05402, 0.09357, 0.05719, 0.09925, 0.7322, 0.1465, 0.7314, 0.1504, 0.7314, 0.1516, 0.7332, 0.1473, 0.7337, 0.1552, 0.7315, 0.1541, 0.7316, 0.1575, 0.7369, 0.1575, 0.726, 0.1587, 0.7275, 0.1575, 0.7287, 0.1575, 0.7283, 0.1575, 0.728, 0.1561, 0.636, 0.1535, 0.6288, 0.1444, 0.6266, 0.1406, 0.6311, 0.1482, 0.003229, 0.1631, 0.04249, 0.2311, 0.04588, 0.232, 0.004351, 0.1601, 0.8155, 0.004575, 0.7757, 0.07363, 0.7777, 0.07687, 0.8184, 0.006125, 0.9129, 0.3177, 0.9959, 0.3177, 0.9947, 0.3118, 0.9127, 0.3118, 0.4503, 0.3176, 0.4505, 0.3176, 0.4496, 0.312, 0.4519, 0.312, 0.004351, 0.1601, 0.0874, 0.1601, 0.08346, 0.1509, 0.007272, 0.1516, 0.8581, 0.06911, 0.8215, 0.005726, 0.8184, 0.006125, 0.8573, 0.07243, 0.7366, 0.3179, 0.8137, 0.3179, 0.8131, 0.3121, 0.7359, 0.3121, 0.04651, 0.238, 0.08753, 0.3091, 0.09174, 0.3075, 0.05195, 0.2386, 0.4511, 0.3146, 0.4496, 0.312, 0.4552, 0.308, 0.4561, 0.3095, 0.7742, 0.2445, 0.8131, 0.3121, 0.8191, 0.3077, 0.7818, 0.243, 0.5489, 0.3166, 0.5496, 0.3179, 0.5453, 0.3202, 0.5457, 0.3208, 0.4511, 0.3209, 0.4521, 0.3191, 0.4505, 0.3176, 0.4502, 0.3181, 0.3937, 0.3918, 0.3229, 0.3918, 0.3275, 0.3937, 0.396, 0.3937, 0.3181, 0.3898, 0.2764, 0.3172, 0.2759, 0.3203, 0.3167, 0.391, 0.972, 0.3634, 0.997, 0.3201, 0.9959, 0.3177, 0.9707, 0.3613, 0.9371, 0.3912, 0.8683, 0.3912, 0.8721, 0.3937, 0.9391, 0.3937, 0.9474, 0.3775, 0.9129, 0.3177, 0.909, 0.3207, 0.9438, 0.3809, 0.8683, 0.3912, 0.909, 0.3207, 0.9062, 0.3199, 0.8651, 0.3911, 0.768, 0.3912, 0.6866, 0.3913, 0.6904, 0.3937, 0.7687, 0.3937, 0.5453, 0.3074, 0.5453, 0.3074, 0.5491, 0.312, 0.5509, 0.309, 0.583, 0.2334, 0.5054, 0.2334, 0.5059, 0.2393, 0.5851, 0.2393, 0.4613, 0.3032, 0.4974, 0.2407, 0.4952, 0.2391, 0.4576, 0.3043, 0.4031, 0.2337, 0.3228, 0.2337, 0.3233, 0.2393, 0.4034, 0.2393, 0.3563, 0.2964, 0.3233, 0.2393, 0.3174, 0.2392, 0.352, 0.2974, 0.2053, 0.2686, 0.1817, 0.3095, 0.1834, 0.3122, 0.2078, 0.2699, 0.9491, 0.2394, 0.9093, 0.3083, 0.9127, 0.3118, 0.9537, 0.2408, 0.9473, 0.2333, 0.8688, 0.2333, 0.8695, 0.2394, 0.9491, 0.2394, 0.9093, 0.3083, 0.8695, 0.2394, 0.8648, 0.2383, 0.9044, 0.3069, 0.7204, 0.2973, 0.6873, 0.2391, 0.683, 0.2382, 0.7179, 0.2986, 0.495, 0.2332, 0.4144, 0.2332, 0.4162, 0.2391, 0.4952, 0.2391, 0.3169, 0.234, 0.2768, 0.1644, 0.2726, 0.1629, 0.313, 0.233, 0.2368, 0.2245, 0.2726, 0.1629, 0.2687, 0.1604, 0.2341, 0.2202, 0.1276, 0.2345, 0.05103, 0.2334, 0.05195, 0.2386, 0.1263, 0.2386, 0.1319, 0.2284, 0.09408, 0.163, 0.09141, 0.1641, 0.1289, 0.2281, 0.05103, 0.2334, 0.09141, 0.1641, 0.0874, 0.1601, 0.04588, 0.232, 0.8688, 0.2333, 0.9081, 0.1654, 0.9064, 0.1622, 0.8661, 0.2319, 0.7836, 0.2237, 0.8182, 0.1637, 0.8141, 0.1606, 0.779, 0.2215, 0.6758, 0.2329, 0.5965, 0.2329, 0.5977, 0.239, 0.6769, 0.2391, 0.4973, 0.07873, 0.4176, 0.07873, 0.4167, 0.08245, 0.4942, 0.08245, 0.312, 0.08249, 0.2727, 0.1506, 0.2788, 0.147, 0.3172, 0.08037, 0.09204, 0.008109, 0.1311, 0.07584, 0.1334, 0.07359, 0.09409, 0.005501, 0.2727, 0.1506, 0.2333, 0.08249, 0.2273, 0.08583, 0.2652, 0.1515, 0.1307, 0.08197, 0.09086, 0.1502, 0.09732, 0.1464, 0.1352, 0.08074, 0.7333, 0.149, 0.7725, 0.08521, 0.7689, 0.08539, 0.7325, 0.1485, 0.5962, 0.0834, 0.6757, 0.08282, 0.6753, 0.07588, 0.5956, 0.07588, 0.8548, 0.08879, 0.8181, 0.1509, 0.8245, 0.1465, 0.8579, 0.08858, 0.8449, 0.07721, 0.7777, 0.07687, 0.7786, 0.08203, 0.8454, 0.08218, 0.8181, 0.1509, 0.7786, 0.08203, 0.7725, 0.08521, 0.8115, 0.1523, 0.1879, 0.1604, 0.2687, 0.1604, 0.2652, 0.1515, 0.1894, 0.1515, 0.3629, 0.1641, 0.4031, 0.2337, 0.4096, 0.2316, 0.3683, 0.1601, 0.6892, 0.3937, 0.7664, 0.3937, 0.7687, 0.3937, 0.6904, 0.3937, 0.3251, 0.3937, 0.4029, 0.3937, 0.4057, 0.3937, 0.3275, 0.3937, 0.9509, 0.3937, 0.8721, 0.3937, 0.8713, 0.3937, 0.9495, 0.3937, 0.2223, 0.2355, 0.2249, 0.2344, 0.2231, 0.232, 0.2175, 0.2346, 0.1811, 0.1632, 0.2231, 0.232, 0.2242, 0.2309, 0.1853, 0.1635, 0.313, 0.233, 0.2409, 0.2333, 0.2423, 0.2385, 0.3174, 0.2392, 0.2249, 0.2344, 0.2256, 0.2355, 0.2271, 0.2359, 0.2258, 0.2337, 0.2246, 0.2385, 0.2125, 0.2595, 0.2082, 0.2693, 0.2263, 0.2378, 0.2125, 0.2595, 0.2195, 0.2385, 0.2152, 0.2386, 0.2053, 0.2686, 0.2175, 0.2346, 0.1435, 0.2343, 0.1439, 0.2385, 0.2152, 0.2386, 0.09342, 0.3106, 0.1257, 0.2546, 0.122, 0.255, 0.09174, 0.3075, 0.136, 0.2356, 0.1327, 0.2299, 0.1329, 0.2323, 0.1345, 0.2349, 0.1265, 0.2533, 0.1352, 0.2383, 0.134, 0.2385, 0.1291, 0.247, 0.1263, 0.2386, 0.122, 0.255, 0.1291, 0.247, 0.1313, 0.2385, 0.1289, 0.2281, 0.1276, 0.2345, 0.1322, 0.2349, 0.1329, 0.2323, 0.4067, 0.3918, 0.3983, 0.3918, 0.4037, 0.3937, 0.4078, 0.3937, 0.2226, 0.3937, 0.147, 0.3937, 0.1508, 0.3937, 0.223, 0.3937, 0.4091, 0.3937, 0.4091, 0.3937, 0.4078, 0.3937, 0.4078, 0.3937, 0.9707, 0.3613, 0.9474, 0.3775, 0.9496, 0.3792, 0.9666, 0.3673, 0.9545, 0.3937, 0.9545, 0.3937, 0.9513, 0.3937, 0.9513, 0.3937, 0.1517, 0.3916, 0.1569, 0.3642, 0.151, 0.3709, 0.1471, 0.3916, 0.9438, 0.3809, 0.9371, 0.3912, 0.9405, 0.3912, 0.9444, 0.3851, 0.7283, 0.3052, 0.7261, 0.3091, 0.7301, 0.3125, 0.7325, 0.3084, 0.73, 0.3177, 0.7337, 0.3177, 0.7326, 0.3125, 0.7301, 0.3125, 0.4091, 0.3937, 0.4091, 0.3937, 0.4073, 0.3937, 0.4057, 0.3937, 0.586, 0.3914, 0.5111, 0.3918, 0.5192, 0.3937, 0.5869, 0.3937, 0.7293, 0.3185, 0.7416, 0.3398, 0.7385, 0.3326, 0.73, 0.3177, 0.396, 0.3937, 0.4073, 0.3937, 0.4078, 0.3937, 0.4037, 0.3937, 0.4122, 0.3849, 0.3976, 0.3695, 0.3991, 0.3746, 0.4102, 0.3863, 0.394, 0.3719, 0.3937, 0.3918, 0.3983, 0.3918, 0.3978, 0.3763, 0.6866, 0.3913, 0.724, 0.3256, 0.7212, 0.3254, 0.6834, 0.3909, 0.3229, 0.3918, 0.3613, 0.3244, 0.3583, 0.3216, 0.3181, 0.3898, 0.4034, 0.2393, 0.3665, 0.3032, 0.3696, 0.3064, 0.4086, 0.2401, 0.3976, 0.3695, 0.3755, 0.3312, 0.3693, 0.3302, 0.394, 0.3719, 0.2764, 0.3172, 0.3542, 0.3171, 0.3528, 0.312, 0.2735, 0.3126, 0.3558, 0.3149, 0.3621, 0.3149, 0.3611, 0.3127, 0.3567, 0.3127, 0.3651, 0.3149, 0.3684, 0.3149, 0.3671, 0.3136, 0.3652, 0.3136, 0.3665, 0.3032, 0.3563, 0.2964, 0.3599, 0.3041, 0.3643, 0.307, 0.352, 0.2974, 0.3528, 0.312, 0.3567, 0.3127, 0.3559, 0.3036, 0.5851, 0.2393, 0.5513, 0.2979, 0.556, 0.3001, 0.5902, 0.2409, 0.5908, 0.3891, 0.5514, 0.3209, 0.548, 0.3257, 0.586, 0.3914, 0.4086, 0.2401, 0.4488, 0.3098, 0.4543, 0.3052, 0.4162, 0.2391, 0.4584, 0.3083, 0.4584, 0.3082, 0.454, 0.3101, 0.4552, 0.308, 0.5496, 0.3179, 0.5483, 0.3179, 0.5504, 0.312, 0.5491, 0.312, 0.4127, 0.3873, 0.4439, 0.3334, 0.4428, 0.3319, 0.4122, 0.3849, 0.4519, 0.312, 0.4511, 0.3146, 0.4488, 0.3098, 0.448, 0.3121, 0.4561, 0.3095, 0.454, 0.3101, 0.4576, 0.3043, 0.4543, 0.3052, 0.5457, 0.3208, 0.5443, 0.322, 0.5379, 0.3342, 0.548, 0.3257, 0.5509, 0.309, 0.5504, 0.312, 0.5543, 0.3118, 0.556, 0.3001, 0.4502, 0.3181, 0.4503, 0.3176, 0.4464, 0.318, 0.4428, 0.3319, 0.5453, 0.3074, 0.5453, 0.3074, 0.5513, 0.2979, 0.542, 0.3018, 0.5483, 0.3179, 0.5489, 0.3166, 0.5514, 0.3209, 0.5528, 0.3177, 0.4144, 0.2332, 0.4361, 0.1955, 0.432, 0.1929, 0.4096, 0.2316, 0.4487, 0.15, 0.4457, 0.1551, 0.4495, 0.1563, 0.4512, 0.1539, 0.4942, 0.08245, 0.4614, 0.1392, 0.4622, 0.1442, 0.4982, 0.08192, 0.4988, 0.2341, 0.4644, 0.1746, 0.4593, 0.1713, 0.495, 0.2332, 0.449, 0.1479, 0.4131, 0.08573, 0.409, 0.08544, 0.4487, 0.15, 0.3683, 0.1601, 0.4441, 0.1602, 0.4457, 0.1551, 0.3707, 0.1518, 0.4339, 0.1932, 0.4525, 0.161, 0.4517, 0.1603, 0.4394, 0.1816, 0.7337, 0.1552, 0.7333, 0.149, 0.7304, 0.1532, 0.7305, 0.1556, 0.4441, 0.1602, 0.432, 0.1929, 0.4394, 0.1816, 0.4473, 0.1603, 0.4473, 0.1603, 0.4517, 0.1603, 0.4525, 0.1563, 0.4495, 0.1563, 0.7595, 0.2529, 0.7319, 0.301, 0.7356, 0.304, 0.7642, 0.2544, 0.7727, 0.3891, 0.7433, 0.3388, 0.7399, 0.3416, 0.768, 0.3912, 0.5529, 0.3148, 0.629, 0.3089, 0.6279, 0.3061, 0.5543, 0.3118, 0.7863, 0.2337, 0.7836, 0.2237, 0.7812, 0.2275, 0.7825, 0.2317, 0.7359, 0.3121, 0.7356, 0.304, 0.7325, 0.3084, 0.7326, 0.3125, 0.7319, 0.301, 0.7204, 0.2973, 0.7228, 0.3034, 0.7283, 0.3052, 0.7433, 0.3388, 0.7366, 0.3179, 0.7337, 0.3177, 0.7385, 0.3326, 0.7595, 0.2387, 0.7595, 0.2529, 0.7653, 0.2459, 0.7654, 0.2391, 0.7526, 0.2362, 0.6841, 0.2362, 0.6873, 0.2391, 0.7595, 0.2387, 0.7284, 0.1667, 0.7611, 0.2275, 0.7705, 0.2267, 0.7353, 0.1657, 0.779, 0.2215, 0.7705, 0.2267, 0.7724, 0.2299, 0.776, 0.2277, 0.9391, 0.3937, 0.952, 0.3937, 0.9513, 0.3937, 0.9438, 0.3937, 0.7634, 0.2524, 0.7712, 0.2388, 0.7692, 0.2391, 0.7653, 0.2459, 0.952, 0.3937, 0.9509, 0.3937, 0.9545, 0.3937, 0.9545, 0.3937, 0.8583, 0.2365, 0.7789, 0.2406, 0.7818, 0.243, 0.8587, 0.239, 0.1311, 0.07584, 0.06071, 0.07584, 0.05851, 0.08097, 0.1307, 0.08197, 0.09086, 0.1502, 0.06083, 0.09973, 0.05753, 0.1059, 0.08346, 0.1509, 0.8501, 0.07763, 0.8567, 0.07517, 0.8573, 0.07243, 0.8449, 0.07721, 0.1345, 0.2349, 0.1322, 0.2349, 0.1313, 0.2385, 0.134, 0.2385, 0.05311, 0.09448, 0.04275, 0.08725, 0.04054, 0.09343, 0.05753, 0.1059, 0.8573, 0.08471, 0.8518, 0.08044, 0.8454, 0.08218, 0.8548, 0.08879, 0.5965, 0.2329, 0.633, 0.1696, 0.63, 0.1662, 0.5916, 0.2314, 0.6807, 0.2345, 0.6373, 0.1703, 0.633, 0.1696, 0.6758, 0.2329, 0.4512, 0.1539, 0.4525, 0.1563, 0.4535, 0.1556, 0.4514, 0.1521, 0.7287, 0.1575, 0.7314, 0.1575, 0.7305, 0.1556, 0.729, 0.1556, 0.729, 0.1556, 0.7304, 0.1532, 0.7298, 0.1531, 0.728, 0.1561, 0.6203, 0.1592, 0.63, 0.1662, 0.6322, 0.1633, 0.6275, 0.1606, 0.2256, 0.2355, 0.2223, 0.2355, 0.2195, 0.2385, 0.2246, 0.2385, 0.3643, 0.307, 0.3629, 0.3093, 0.3652, 0.3136, 0.3668, 0.3107, 0.7369, 0.1575, 0.8148, 0.1575, 0.8115, 0.1523, 0.7337, 0.1552, 0.3629, 0.3093, 0.3599, 0.3041, 0.3559, 0.3036, 0.3611, 0.3127, 0.3702, 0.3134, 0.3696, 0.3064, 0.3668, 0.3107, 0.3671, 0.3136, 0.3725, 0.3149, 0.4465, 0.3149, 0.448, 0.3121, 0.3702, 0.3134, 0.5525, 0.1696, 0.5879, 0.231, 0.5916, 0.2314, 0.555, 0.1666, 0.555, 0.1666, 0.6203, 0.1592, 0.6178, 0.1578, 0.5538, 0.1637, 0.05712, 0.09893, 0.04696, 0.08134, 0.04585, 0.0819, 0.05311, 0.09448, 0.8598, 0.08044, 0.8573, 0.08471, 0.8597, 0.08554, 0.8628, 0.08018, 0.7654, 0.2391, 0.7692, 0.2391, 0.7692, 0.2362, 0.7659, 0.2362, 0.6407, 0.1465, 0.6297, 0.1437, 0.6346, 0.1511, 0.6387, 0.1521, 0.6297, 0.1437, 0.5962, 0.0834, 0.5918, 0.0866, 0.6247, 0.1433, 0.5902, 0.2409, 0.6279, 0.3061, 0.6343, 0.3051, 0.5977, 0.239, 0.7192, 0.3009, 0.7253, 0.3115, 0.7261, 0.3091, 0.7228, 0.3034, 0.6753, 0.07588, 0.6354, 0.006828, 0.5956, 0.07588])
me_icosphere.use_remesh_fix_poles = True
me_icosphere.use_remesh_preserve_attributes = False
me_icosphere.use_mirror_vertex_groups = False
me_icosphere.update()
me_icosphere_001 = bpy.data.meshes.new('Icosphere.001')
me_icosphere_001.from_pydata([(-0.1625, -0.5, -0.8507), (0.4253, -0.309, -0.8507), (0.2629, -0.809, -0.5257), (0.8506, 0.0, -0.5257), (0.4253, 0.309, -0.8507), (-0.5257, 0.0, -0.8507), (-0.6882, -0.5, -0.5257), (-0.1625, 0.5, -0.8507), (-0.6882, 0.5, -0.5257), (0.2629, 0.809, -0.5257), (0.9511, -0.309, 0.0), (0.9511, 0.309, 0.0), (0.0, -1.0, 0.0), (0.5878, -0.809, 0.0), (-0.9511, -0.309, 0.0), (-0.5878, -0.809, 0.0), (-0.5878, 0.809, 0.0), (-0.9511, 0.309, 0.0), (0.5878, 0.809, 0.0), (0.0, 1.0, 0.0), (0.6882, -0.5, 0.5257), (-0.2629, -0.809, 0.5257), (-0.8506, 0.0, 0.5257), (-0.2629, 0.809, 0.5257), (0.6882, 0.5, 0.5257), (0.1625, -0.5, 0.8507), (0.5257, 0.0, 0.8507), (-0.4253, -0.309, 0.8507), (-0.4253, 0.309, 0.8507), (0.1625, 0.5, 0.8507)], [], [(7, 1, 0), (7, 0, 5), (3, 10, 13), (2, 12, 15), (6, 14, 17), (8, 16, 19), (9, 18, 11), (21, 20, 25), (22, 21, 27), (24, 23, 29), (20, 24, 26), (26, 24, 29), (29, 28, 26), (29, 23, 28), (23, 22, 28), (28, 27, 26), (28, 22, 27), (27, 25, 26), (27, 21, 25), (25, 20, 26), (11, 24, 20), (11, 18, 24), (19, 23, 24), (19, 16, 23), (16, 22, 23), (17, 14, 22), (15, 21, 22), (15, 12, 21), (13, 20, 21), (13, 10, 20), (18, 19, 24), (18, 9, 19), (9, 8, 19), (16, 17, 22), (16, 8, 17), (8, 6, 17), (14, 15, 22), (14, 6, 15), (6, 2, 15), (12, 13, 21), (12, 2, 13), (2, 3, 13), (10, 11, 20), (10, 3, 11), (3, 9, 11), (4, 7, 9), (7, 8, 9), (7, 5, 8), (5, 6, 8), (5, 0, 6), (0, 2, 6), (3, 4, 9), (3, 1, 4), (1, 7, 4), (0, 1, 2), (1, 3, 2)])
_uv = me_icosphere_001.uv_layers.new(name='UVMap')
_uv.uv.foreach_set('vector', [0.8182, 0.0, 0.7727, 0.07873, 0.8636, 0.07873, 0.09091, 0.0, 0.04545, 0.07873, 0.1364, 0.07873, 0.7273, 0.1575, 0.6818, 0.2362, 0.7727, 0.2362, 0.9091, 0.1575, 0.8636, 0.2362, 0.9545, 0.2362, 0.1818, 0.1575, 0.1364, 0.2362, 0.2273, 0.2362, 0.3636, 0.1575, 0.3182, 0.2362, 0.4091, 0.2362, 0.5455, 0.1575, 0.5, 0.2362, 0.5909, 0.2362, 0.8182, 0.3149, 0.7273, 0.3149, 0.7727, 0.3937, 1.0, 0.3149, 0.9091, 0.3149, 0.9545, 0.3937, 0.4545, 0.3149, 0.3636, 0.3149, 0.4091, 0.3937, 0.6364, 0.3149, 0.5455, 0.3149, 0.5909, 0.3937, 0.5909, 0.3937, 0.5455, 0.3149, 0.5, 0.3937, 0.4091, 0.3937, 0.3182, 0.3937, 0.3636, 0.4724, 0.4091, 0.3937, 0.3636, 0.3149, 0.3182, 0.3937, 0.3636, 0.3149, 0.2727, 0.3149, 0.3182, 0.3937, 0.2273, 0.3937, 0.1364, 0.3937, 0.1818, 0.4724, 0.2273, 0.3937, 0.1818, 0.3149, 0.1364, 0.3937, 0.9545, 0.3937, 0.8636, 0.3937, 0.9091, 0.4724, 0.9545, 0.3937, 0.9091, 0.3149, 0.8636, 0.3937, 0.7727, 0.3937, 0.7273, 0.3149, 0.6818, 0.3937, 0.5909, 0.2362, 0.5455, 0.3149, 0.6364, 0.3149, 0.5909, 0.2362, 0.5, 0.2362, 0.5455, 0.3149, 0.4091, 0.2362, 0.3636, 0.3149, 0.4545, 0.3149, 0.4091, 0.2362, 0.3182, 0.2362, 0.3636, 0.3149, 0.3182, 0.2362, 0.2727, 0.3149, 0.3636, 0.3149, 0.2273, 0.2362, 0.1364, 0.2362, 0.1818, 0.3149, 0.9545, 0.2362, 0.9091, 0.3149, 1.0, 0.3149, 0.9545, 0.2362, 0.8636, 0.2362, 0.9091, 0.3149, 0.7727, 0.2362, 0.7273, 0.3149, 0.8182, 0.3149, 0.7727, 0.2362, 0.6818, 0.2362, 0.7273, 0.3149, 0.5, 0.2362, 0.4091, 0.2362, 0.4545, 0.3149, 0.5, 0.2362, 0.4545, 0.1575, 0.4091, 0.2362, 0.4545, 0.1575, 0.3636, 0.1575, 0.4091, 0.2362, 0.3182, 0.2362, 0.2273, 0.2362, 0.2727, 0.3149, 0.3182, 0.2362, 0.2727, 0.1575, 0.2273, 0.2362, 0.2727, 0.1575, 0.1818, 0.1575, 0.2273, 0.2362, 0.1364, 0.2362, 0.04545, 0.2362, 0.09091, 0.3149, 0.1364, 0.2362, 0.09091, 0.1575, 0.04545, 0.2362, 0.09091, 0.1575, 0.0, 0.1575, 0.04545, 0.2362, 0.8636, 0.2362, 0.7727, 0.2362, 0.8182, 0.3149, 0.8636, 0.2362, 0.8182, 0.1575, 0.7727, 0.2362, 0.8182, 0.1575, 0.7273, 0.1575, 0.7727, 0.2362, 0.6818, 0.2362, 0.5909, 0.2362, 0.6364, 0.3149, 0.6818, 0.2362, 0.6364, 0.1575, 0.5909, 0.2362, 0.6364, 0.1575, 0.5455, 0.1575, 0.5909, 0.2362, 0.5, 0.07873, 0.4091, 0.07873, 0.4545, 0.1575, 0.4091, 0.07873, 0.3636, 0.1575, 0.4545, 0.1575, 0.3182, 0.07873, 0.2273, 0.07873, 0.2727, 0.1575, 0.2273, 0.07873, 0.1818, 0.1575, 0.2727, 0.1575, 0.1364, 0.07873, 0.04545, 0.07873, 0.09091, 0.1575, 0.04545, 0.07873, 0.0, 0.1575, 0.09091, 0.1575, 0.6364, 0.1575, 0.5909, 0.07873, 0.5455, 0.1575, 0.6364, 0.1575, 0.6818, 0.07873, 0.5909, 0.07873, 0.6818, 0.07873, 0.6364, 0.0, 0.5909, 0.07873, 0.8636, 0.07873, 0.7727, 0.07873, 0.8182, 0.1575, 0.7727, 0.07873, 0.7273, 0.1575, 0.8182, 0.1575])
me_icosphere_001.use_remesh_fix_poles = True
me_icosphere_001.use_remesh_preserve_attributes = False
me_icosphere_001.use_mirror_vertex_groups = False
me_icosphere_001.update()

# ---- objects
ob_cube = bpy.data.objects.new('Cube', me_cube)
ob_light = bpy.data.objects.new('Light', light_light)
ob_camera = bpy.data.objects.new('Camera', cam_camera)
ob_cube_001 = bpy.data.objects.new('Cube.001', me_cube_001)
ob_icosphere = bpy.data.objects.new('Icosphere', me_icosphere)
ob_icosphere_001 = bpy.data.objects.new('Icosphere.001', me_icosphere_001)

# ---- transforms, parenting, visibility, modifiers, constraints
ob_cube.location = (0.0, 0.0, 0.0)
ob_cube.lock_rotations_4d = False
ob_cube.empty_display_type = 'ARROWS'
ob_cube.lineart.crease_threshold = 0.0
ob_light.location = (-5.553, 7.347, 8.476)
ob_light.rotation_euler = (0.6503, 0.05522, 1.866)
ob_light.lock_rotations_4d = False
ob_light.empty_display_type = 'ARROWS'
ob_light.color = (0.0, 0.0, 0.0, 0.0)
ob_light.lineart.crease_threshold = 0.0
ob_camera.location = (7.359, -6.926, 4.958)
ob_camera.rotation_euler = (1.109, 0.0, 0.8149)
ob_camera.lock_rotations_4d = False
ob_camera.empty_display_type = 'ARROWS'
ob_camera.color = (0.0, 0.0, 0.0, 0.0)
ob_camera.display_type = 'WIRE'
ob_camera.lineart.crease_threshold = 0.0
ob_cube_001.location = (-3.0, 0.0, 0.0)
ob_cube_001.lock_rotations_4d = False
ob_cube_001.empty_display_type = 'ARROWS'
ob_cube_001.lineart.crease_threshold = 0.0
ob_icosphere.location = (0.0, 4.0, 0.0)
ob_icosphere.scale = (1.804, 1.804, 2.314)
ob_icosphere.lineart.crease_threshold = 0.0
ob_icosphere_001.location = (4.0, 4.0, 0.0)
ob_icosphere_001.lineart.crease_threshold = 0.0

# ---- collection membership
col_collection.objects.link(ob_cube)
col_collection.objects.link(ob_light)
col_collection.objects.link(ob_camera)
col_collection.objects.link(ob_cube_001)
col_collection.objects.link(ob_icosphere)
col_collection.objects.link(ob_icosphere_001)

# ---- scene / render settings (as saved in the file)
scene.camera = ob_camera
scene.frame_start = 1; scene.frame_end = 250; scene.frame_set(1)
scene.render.engine = 'BLENDER_EEVEE_NEXT'
scene.cycles.use_denoising = False
scene.cycles.samples = 128
scene.cycles.sampling_pattern = 'TABULATED_SOBOL'
scene.cycles.use_adaptive_sampling = False
scene.cycles.use_light_tree = False
scene.view_settings.view_transform = 'Filmic'
bpy.context.view_layer.update()
